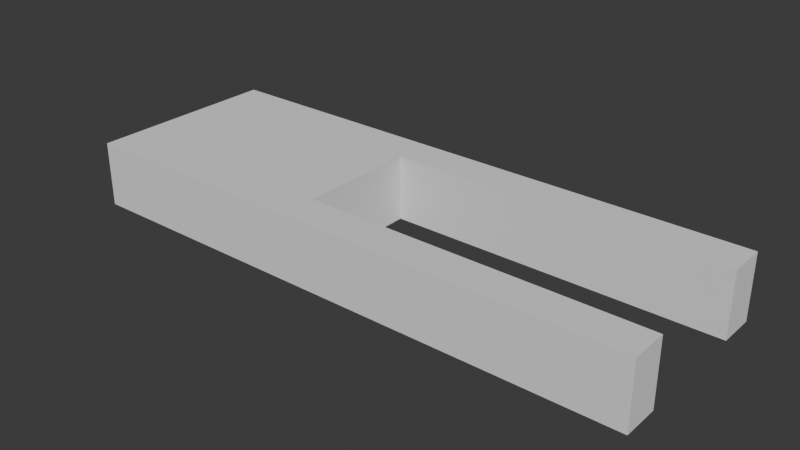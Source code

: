 # Source: pushback_tug.blend  (saved by Blender 4.1.23; exported with 4.5.12 LTS)
import bpy
from mathutils import Matrix  # noqa: F401  (used for matrix-valued properties, if any)

bpy.ops.wm.read_factory_settings(use_empty=True)
scene = bpy.context.scene
scene.name = 'Scene'

# ---- collections
col_collection = bpy.data.collections.new('Collection'); scene.collection.children.link(col_collection)

# ---- world
world_world = bpy.data.worlds.new('World'); scene.world = world_world
world_world.use_nodes = True; world_world.node_tree.nodes.clear()
_N = world_world.node_tree.nodes; _L = world_world.node_tree.links
n0 = _N.new('ShaderNodeOutputWorld'); n0.name = 'World Output'; n0.location = (300, 300)
n1 = _N.new('ShaderNodeBackground'); n1.name = 'Background'; n1.location = (10, 300)
n1.inputs[0].default_value = (0.05088, 0.05088, 0.05088, 1.0)
_L.new(n1.outputs[0], n0.inputs[0])
n0.is_active_output = True
world_world.color = (0.05088, 0.05088, 0.05088)
world_world.use_sun_shadow = False
world_world.sun_shadow_jitter_overblur = 0.0

# ---- meshes
me_cube_001 = bpy.data.meshes.new('Cube.001')
me_cube_001.from_pydata([(-4.162, 4.501, -1.0), (-4.162, 4.501, 1.0), (1.0, 4.501, -1.0), (1.0, 4.501, 1.0), (-4.162, 2.771, -1.0), (-4.162, 2.771, 1.0), (1.0, 2.771, -1.0), (1.0, 2.771, 1.0), (-4.162, 0.0, -1.0), (-4.162, 0.0, 1.0), (1.0, 0.0, -1.0), (1.0, 0.0, 1.0), (8.283, 4.501, 1.0), (8.283, 4.501, -1.0), (8.283, 2.771, -1.0), (8.283, 2.771, 1.0)], [], [(4, 5, 1, 0), (0, 1, 3, 2), (3, 1, 5, 7), (0, 2, 6, 4), (7, 6, 14, 15), (8, 9, 5, 4), (6, 7, 11, 10), (7, 5, 9, 11), (4, 6, 10, 8), (13, 12, 15, 14), (2, 3, 12, 13), (3, 7, 15, 12), (6, 2, 13, 14)])
_uv = me_cube_001.uv_layers.new(name='UVMap')
_uv.uv.foreach_set('vector', [0.375, 0.1667, 0.625, 0.1667, 0.625, 0.25, 0.375, 0.25, 0.375, 0.25, 0.625, 0.25, 0.625, 0.5, 0.375, 0.5, 0.625, 0.5, 0.875, 0.5, 0.875, 0.5833, 0.625, 0.5833, 0.125, 0.5, 0.375, 0.5, 0.375, 0.5833, 0.125, 0.5833, 0.625, 0.5833, 0.375, 0.5833, 0.375, 0.5833, 0.625, 0.5833, 0.375, 0.125, 0.625, 0.125, 0.625, 0.1667, 0.375, 0.1667, 0.375, 0.5833, 0.625, 0.5833, 0.625, 0.625, 0.375, 0.625, 0.625, 0.5833, 0.875, 0.5833, 0.875, 0.625, 0.625, 0.625, 0.125, 0.5833, 0.375, 0.5833, 0.375, 0.625, 0.125, 0.625, 0.375, 0.5, 0.625, 0.5, 0.625, 0.5833, 0.375, 0.5833, 0.375, 0.5, 0.625, 0.5, 0.625, 0.5, 0.375, 0.5, 0.625, 0.5, 0.625, 0.5833, 0.625, 0.5833, 0.625, 0.5, 0.375, 0.5833, 0.375, 0.5, 0.375, 0.5, 0.375, 0.5833])
me_cube_001.update()

# ---- objects
ob_pushback_tug = bpy.data.objects.new('pushback tug', me_cube_001)

# ---- transforms, parenting, visibility, modifiers, constraints
ob_pushback_tug.location = (0.0, 0.0, 0.0)
ob_pushback_tug.scale = (0.7096, 0.331, 0.5)
_m = ob_pushback_tug.modifiers.new('Mirror', 'MIRROR')
_m.use_axis = (False, True, False)
_m.use_clip = True

# ---- collection membership
col_collection.objects.link(ob_pushback_tug)

# ---- scene / render settings (as saved in the file)
scene.frame_start = 1; scene.frame_end = 250; scene.frame_set(1)
scene.render.engine = 'BLENDER_EEVEE_NEXT'
scene.cycles.sampling_pattern = 'TABULATED_SOBOL'
scene.eevee.ray_tracing_options.trace_max_roughness = 0.0
bpy.context.view_layer.update()

# ---- added for rendering (the .blend has no active camera and no usable light): camera, sun
cam_auto = bpy.data.cameras.new('AutoCamera')
cam_auto.lens = 50.0
cam_auto.sensor_width = 36.0
cam_auto.clip_end = 1000.0
ob_auto_camera = bpy.data.objects.new('AutoCamera', cam_auto)
scene.collection.objects.link(ob_auto_camera)
ob_auto_camera.location = (10.134, -10.4063, 6.93755)
ob_auto_camera.rotation_euler = (1.09748, -7.21219e-08, 0.694738)
scene.camera = ob_auto_camera
light_auto_sun = bpy.data.lights.new('AutoSun', 'SUN')
light_auto_sun.energy = 3.0
light_auto_sun.angle = 0.0523599
ob_auto_sun = bpy.data.objects.new('AutoSun', light_auto_sun)
scene.collection.objects.link(ob_auto_sun)
ob_auto_sun.rotation_euler = (0.872665, 0.174533, 0.523599)
bpy.context.view_layer.update()
